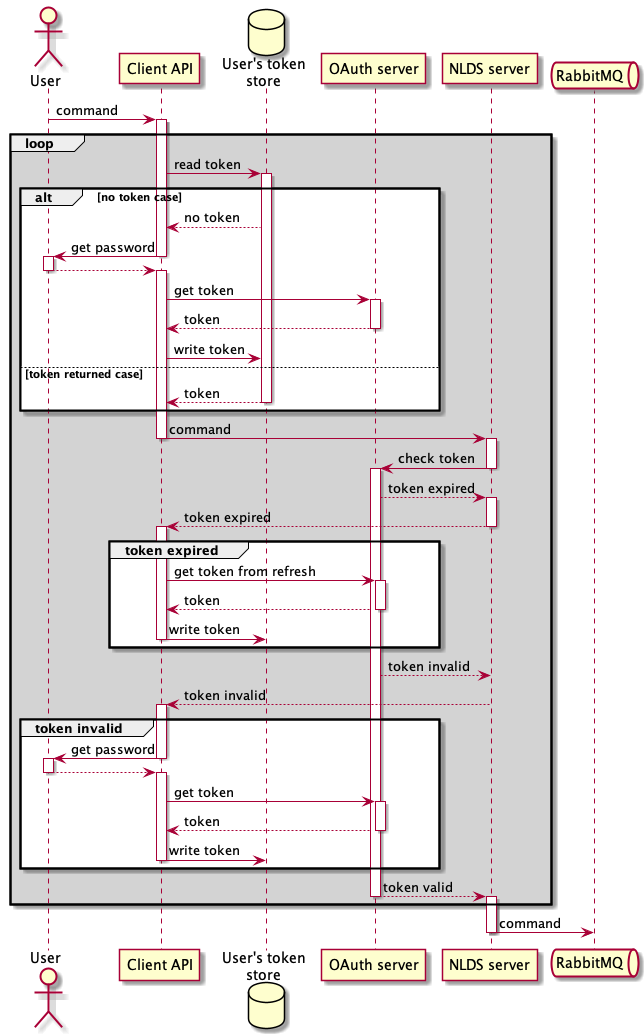

The diagram above was rendered by PlantUML. Its source (embedded in the PNG):
@startuml

actor user as "User"
participant client as "Client API"
database token_store as "User's token\nstore"
participant oauth_server as "OAuth server"
participant server as "NLDS server"
queue rabbit as "RabbitMQ"

user -> client : command
activate client
loop #lightgrey
client -> token_store  : read token
activate token_store
alt no token case
    token_store --> client : no token
    client -> user : get password
    deactivate client
    activate user
    user --> client
    deactivate user
    activate client
    client -> oauth_server  : get token
    activate oauth_server
    oauth_server --> client : token
    deactivate oauth_server
    client -> token_store : write token
else token returned case
    token_store --> client : token
    deactivate token_store
end

client -> server : command
deactivate client
activate server
server -> oauth_server : check token
deactivate server
activate oauth_server

oauth_server --> server : token expired
activate server
server --> client : token expired
deactivate server
group token expired
    activate client
    client -> oauth_server : get token from refresh
    activate oauth_server
    oauth_server --> client : token
    deactivate oauth_server
    client -> token_store : write token
    deactivate client
end

oauth_server --> server : token invalid
server --> client : token invalid

activate client
group token invalid
    client -> user : get password
    deactivate client
    activate user
    user --> client
    deactivate user
    activate client
    client -> oauth_server  : get token
    activate oauth_server
    oauth_server --> client : token
    deactivate oauth_server
    client -> token_store : write token
    deactivate client
end

oauth_server --> server : token valid
deactivate oauth_server
activate server
end
server -> rabbit : command
deactivate server
@enduml